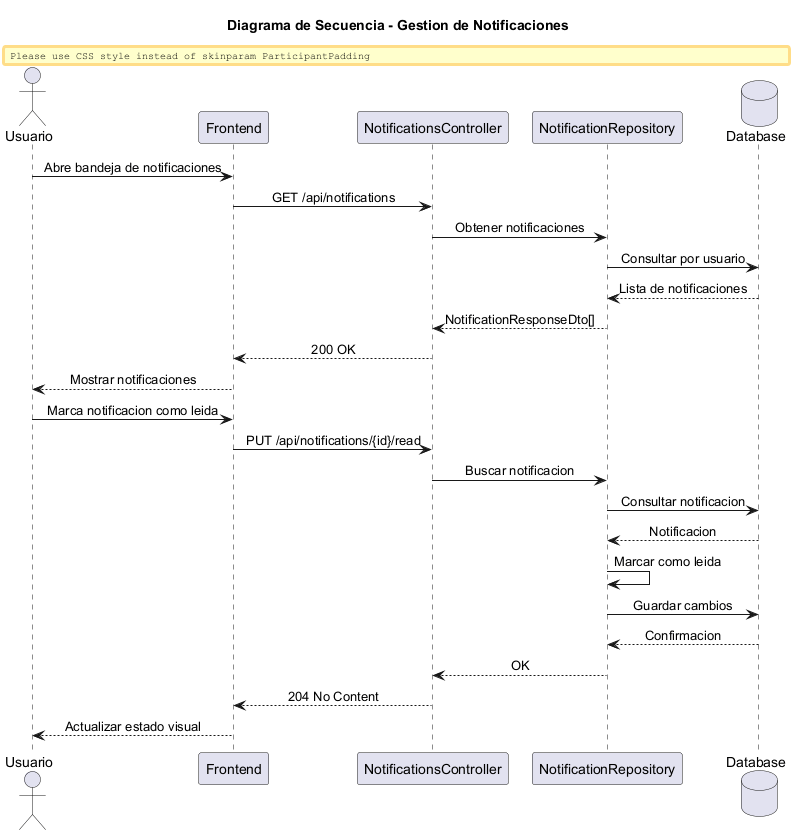

The diagram above was rendered by PlantUML. Its source (embedded in the PNG):
@startuml
title Diagrama de Secuencia - Gestion de Notificaciones
skinparam shadowing false
skinparam responseMessageBelowArrow true
skinparam sequenceMessageAlign center
skinparam ParticipantPadding 18

actor Usuario
participant Frontend
participant NotificationsController
participant NotificationRepository
database Database

Usuario -> Frontend : Abre bandeja de notificaciones
Frontend -> NotificationsController : GET /api/notifications
NotificationsController -> NotificationRepository : Obtener notificaciones
NotificationRepository -> Database : Consultar por usuario
Database --> NotificationRepository : Lista de notificaciones
NotificationRepository --> NotificationsController : NotificationResponseDto[]
NotificationsController --> Frontend : 200 OK
Frontend --> Usuario : Mostrar notificaciones

Usuario -> Frontend : Marca notificacion como leida
Frontend -> NotificationsController : PUT /api/notifications/{id}/read
NotificationsController -> NotificationRepository : Buscar notificacion
NotificationRepository -> Database : Consultar notificacion
Database --> NotificationRepository : Notificacion
NotificationRepository -> NotificationRepository : Marcar como leida
NotificationRepository -> Database : Guardar cambios
Database --> NotificationRepository : Confirmacion
NotificationRepository --> NotificationsController : OK
NotificationsController --> Frontend : 204 No Content
Frontend --> Usuario : Actualizar estado visual
@enduml